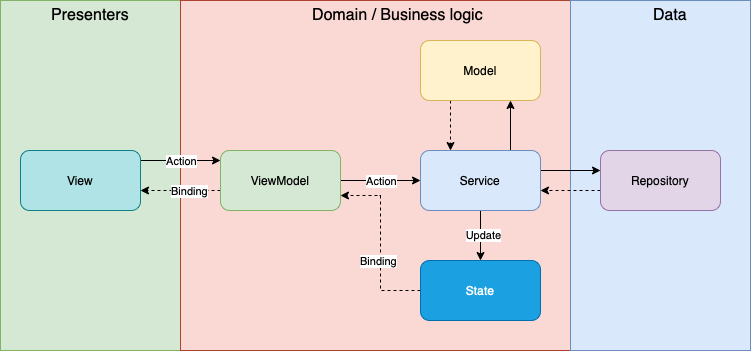

The diagram above was exported from draw.io. Its source (the exported page's mxGraphModel, read from the mxfile embedded in the PNG):
<mxGraphModel dx="1066" dy="865" grid="1" gridSize="10" guides="1" tooltips="1" connect="1" arrows="1" fold="1" page="1" pageScale="1" pageWidth="827" pageHeight="1169" math="0" shadow="0">
  <root>
    <mxCell id="0" />
    <mxCell id="1" parent="0" />
    <mxCell id="2" value="" style="rounded=0;whiteSpace=wrap;html=1;fillColor=#d5e8d4;strokeColor=#82b366;" vertex="1" parent="1">
      <mxGeometry x="10" y="60" width="180" height="350" as="geometry" />
    </mxCell>
    <mxCell id="3" value="" style="rounded=0;whiteSpace=wrap;html=1;fillColor=#fad9d5;strokeColor=#ae4132;" vertex="1" parent="1">
      <mxGeometry x="190" y="60" width="390" height="350" as="geometry" />
    </mxCell>
    <mxCell id="4" value="" style="rounded=0;whiteSpace=wrap;html=1;fillColor=#dae8fc;strokeColor=#6c8ebf;" vertex="1" parent="1">
      <mxGeometry x="580" y="60" width="180" height="350" as="geometry" />
    </mxCell>
    <mxCell id="5" value="" style="edgeStyle=orthogonalEdgeStyle;rounded=0;orthogonalLoop=1;jettySize=auto;html=1;" edge="1" source="7" target="12" parent="1">
      <mxGeometry relative="1" as="geometry">
        <Array as="points">
          <mxPoint x="190" y="220" />
          <mxPoint x="190" y="220" />
        </Array>
      </mxGeometry>
    </mxCell>
    <mxCell id="6" value="Action" style="edgeLabel;html=1;align=center;verticalAlign=middle;resizable=0;points=[];" vertex="1" connectable="0" parent="5">
      <mxGeometry x="0.225" y="2" relative="1" as="geometry">
        <mxPoint x="-9" y="2" as="offset" />
      </mxGeometry>
    </mxCell>
    <mxCell id="7" value="View" style="rounded=1;whiteSpace=wrap;html=1;fillColor=#b0e3e6;strokeColor=#0e8088;" vertex="1" parent="1">
      <mxGeometry x="30" y="210" width="120" height="60" as="geometry" />
    </mxCell>
    <mxCell id="8" value="" style="edgeStyle=orthogonalEdgeStyle;rounded=0;orthogonalLoop=1;jettySize=auto;html=1;dashed=1;" edge="1" source="12" target="7" parent="1">
      <mxGeometry relative="1" as="geometry">
        <Array as="points">
          <mxPoint x="190" y="250" />
          <mxPoint x="190" y="250" />
        </Array>
      </mxGeometry>
    </mxCell>
    <mxCell id="9" value="Binding" style="edgeLabel;html=1;align=center;verticalAlign=middle;resizable=0;points=[];" vertex="1" connectable="0" parent="8">
      <mxGeometry x="-0.2" relative="1" as="geometry">
        <mxPoint as="offset" />
      </mxGeometry>
    </mxCell>
    <mxCell id="10" value="" style="edgeStyle=orthogonalEdgeStyle;rounded=0;orthogonalLoop=1;jettySize=auto;html=1;" edge="1" source="12" target="17" parent="1">
      <mxGeometry relative="1" as="geometry" />
    </mxCell>
    <mxCell id="11" value="Action" style="edgeLabel;html=1;align=center;verticalAlign=middle;resizable=0;points=[];" vertex="1" connectable="0" parent="10">
      <mxGeometry x="-0.225" y="-4" relative="1" as="geometry">
        <mxPoint x="9" y="-4" as="offset" />
      </mxGeometry>
    </mxCell>
    <mxCell id="12" value="ViewModel" style="whiteSpace=wrap;html=1;rounded=1;fillColor=#d5e8d4;strokeColor=#82b366;" vertex="1" parent="1">
      <mxGeometry x="230" y="210" width="120" height="60" as="geometry" />
    </mxCell>
    <mxCell id="13" value="" style="edgeStyle=orthogonalEdgeStyle;rounded=0;orthogonalLoop=1;jettySize=auto;html=1;" edge="1" source="17" target="22" parent="1">
      <mxGeometry relative="1" as="geometry" />
    </mxCell>
    <mxCell id="14" value="Update" style="edgeLabel;html=1;align=center;verticalAlign=middle;resizable=0;points=[];" vertex="1" connectable="0" parent="13">
      <mxGeometry x="-0.05" y="2" relative="1" as="geometry">
        <mxPoint as="offset" />
      </mxGeometry>
    </mxCell>
    <mxCell id="15" value="" style="edgeStyle=orthogonalEdgeStyle;rounded=0;orthogonalLoop=1;jettySize=auto;html=1;" edge="1" source="17" target="19" parent="1">
      <mxGeometry relative="1" as="geometry">
        <Array as="points">
          <mxPoint x="590" y="230" />
          <mxPoint x="590" y="230" />
        </Array>
      </mxGeometry>
    </mxCell>
    <mxCell id="16" value="" style="edgeStyle=orthogonalEdgeStyle;rounded=0;orthogonalLoop=1;jettySize=auto;html=1;" edge="1" source="17" target="24" parent="1">
      <mxGeometry relative="1" as="geometry">
        <Array as="points">
          <mxPoint x="520" y="190" />
          <mxPoint x="520" y="190" />
        </Array>
      </mxGeometry>
    </mxCell>
    <mxCell id="17" value="Service" style="whiteSpace=wrap;html=1;rounded=1;fillColor=#dae8fc;strokeColor=#6c8ebf;" vertex="1" parent="1">
      <mxGeometry x="430" y="210" width="120" height="60" as="geometry" />
    </mxCell>
    <mxCell id="18" value="" style="edgeStyle=orthogonalEdgeStyle;rounded=0;orthogonalLoop=1;jettySize=auto;html=1;dashed=1;" edge="1" source="19" target="17" parent="1">
      <mxGeometry relative="1" as="geometry">
        <Array as="points">
          <mxPoint x="580" y="250" />
          <mxPoint x="580" y="250" />
        </Array>
      </mxGeometry>
    </mxCell>
    <mxCell id="19" value="Repository" style="whiteSpace=wrap;html=1;rounded=1;fillColor=#e1d5e7;strokeColor=#9673a6;" vertex="1" parent="1">
      <mxGeometry x="610" y="210" width="120" height="60" as="geometry" />
    </mxCell>
    <mxCell id="20" style="edgeStyle=orthogonalEdgeStyle;rounded=0;orthogonalLoop=1;jettySize=auto;html=1;entryX=1;entryY=0.75;entryDx=0;entryDy=0;dashed=1;" edge="1" source="22" target="12" parent="1">
      <mxGeometry relative="1" as="geometry" />
    </mxCell>
    <mxCell id="21" value="Binding" style="edgeLabel;html=1;align=center;verticalAlign=middle;resizable=0;points=[];" vertex="1" connectable="0" parent="20">
      <mxGeometry x="-0.2" y="3" relative="1" as="geometry">
        <mxPoint as="offset" />
      </mxGeometry>
    </mxCell>
    <mxCell id="22" value="State" style="whiteSpace=wrap;html=1;rounded=1;fillColor=#1ba1e2;fontColor=#ffffff;strokeColor=#006EAF;" vertex="1" parent="1">
      <mxGeometry x="430" y="320" width="120" height="60" as="geometry" />
    </mxCell>
    <mxCell id="23" value="" style="edgeStyle=orthogonalEdgeStyle;rounded=0;orthogonalLoop=1;jettySize=auto;html=1;dashed=1;" edge="1" source="24" target="17" parent="1">
      <mxGeometry relative="1" as="geometry">
        <Array as="points">
          <mxPoint x="460" y="190" />
          <mxPoint x="460" y="190" />
        </Array>
      </mxGeometry>
    </mxCell>
    <mxCell id="24" value="Model" style="whiteSpace=wrap;html=1;rounded=1;fillColor=#fff2cc;strokeColor=#d6b656;" vertex="1" parent="1">
      <mxGeometry x="430" y="100" width="120" height="60" as="geometry" />
    </mxCell>
    <mxCell id="25" value="Domain / Business logic" style="text;html=1;strokeColor=none;fillColor=none;align=center;verticalAlign=middle;whiteSpace=wrap;rounded=0;fontSize=16;" vertex="1" parent="1">
      <mxGeometry x="310" y="60" width="195" height="30" as="geometry" />
    </mxCell>
    <mxCell id="26" value="Presenters" style="text;html=1;strokeColor=none;fillColor=none;align=center;verticalAlign=middle;whiteSpace=wrap;rounded=0;fontSize=16;" vertex="1" parent="1">
      <mxGeometry x="70" y="60" width="60" height="30" as="geometry" />
    </mxCell>
    <mxCell id="27" value="Data" style="text;html=1;strokeColor=none;fillColor=none;align=center;verticalAlign=middle;whiteSpace=wrap;rounded=0;strokeWidth=1;fontSize=16;" vertex="1" parent="1">
      <mxGeometry x="650" y="60" width="60" height="30" as="geometry" />
    </mxCell>
  </root>
</mxGraphModel>